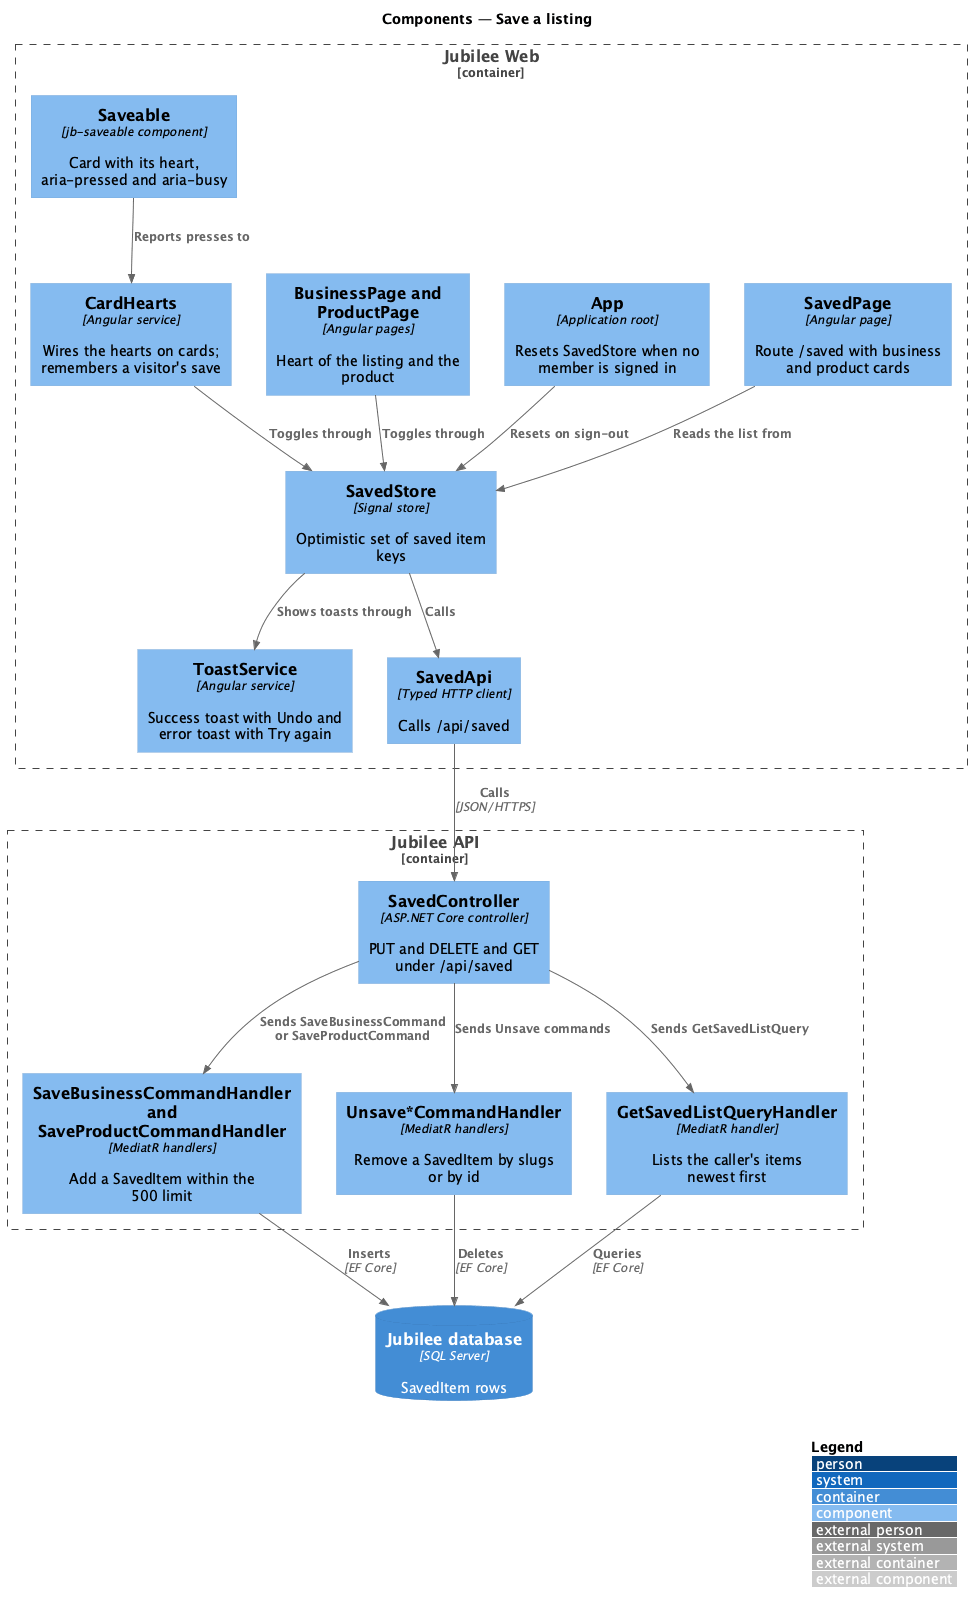

The diagram above was rendered by PlantUML. Its source (embedded in the PNG):
@startuml
!include <C4/C4_Component>
LAYOUT_WITH_LEGEND()
title Components — Save a listing

Container_Boundary(web, "Jubilee Web") {
  Component(heart, "Saveable", "jb-saveable component", "Card with its heart, aria-pressed and aria-busy")
  Component(hearts, "CardHearts", "Angular service", "Wires the hearts on cards; remembers a visitor's save")
  Component(pages, "BusinessPage and ProductPage", "Angular pages", "Heart of the listing and the product")
  Component(app, "App", "Application root", "Resets SavedStore when no member is signed in")
  Component(page, "SavedPage", "Angular page", "Route /saved with business and product cards")
  Component(store, "SavedStore", "Signal store", "Optimistic set of saved item keys")
  Component(toast, "ToastService", "Angular service", "Success toast with Undo and error toast with Try again")
  Component(client, "SavedApi", "Typed HTTP client", "Calls /api/saved")
}
Container_Boundary(api, "Jubilee API") {
  Component(ctrl, "SavedController", "ASP.NET Core controller", "PUT and DELETE and GET under /api/saved")
  Component(save, "SaveBusinessCommandHandler and SaveProductCommandHandler", "MediatR handlers", "Add a SavedItem within the 500 limit")
  Component(unsave, "Unsave*CommandHandler", "MediatR handlers", "Remove a SavedItem by slugs or by id")
  Component(list, "GetSavedListQueryHandler", "MediatR handler", "Lists the caller's items newest first")
}
ContainerDb(db, "Jubilee database", "SQL Server", "SavedItem rows")

Rel(heart, hearts, "Reports presses to")
Rel(hearts, store, "Toggles through")
Rel(pages, store, "Toggles through")
Rel(app, store, "Resets on sign-out")
Rel(page, store, "Reads the list from")
Rel(store, toast, "Shows toasts through")
Rel(store, client, "Calls")
Rel(client, ctrl, "Calls", "JSON/HTTPS")
Rel(ctrl, save, "Sends SaveBusinessCommand or SaveProductCommand")
Rel(ctrl, unsave, "Sends Unsave commands")
Rel(ctrl, list, "Sends GetSavedListQuery")
Rel(save, db, "Inserts", "EF Core")
Rel(unsave, db, "Deletes", "EF Core")
Rel(list, db, "Queries", "EF Core")
@enduml